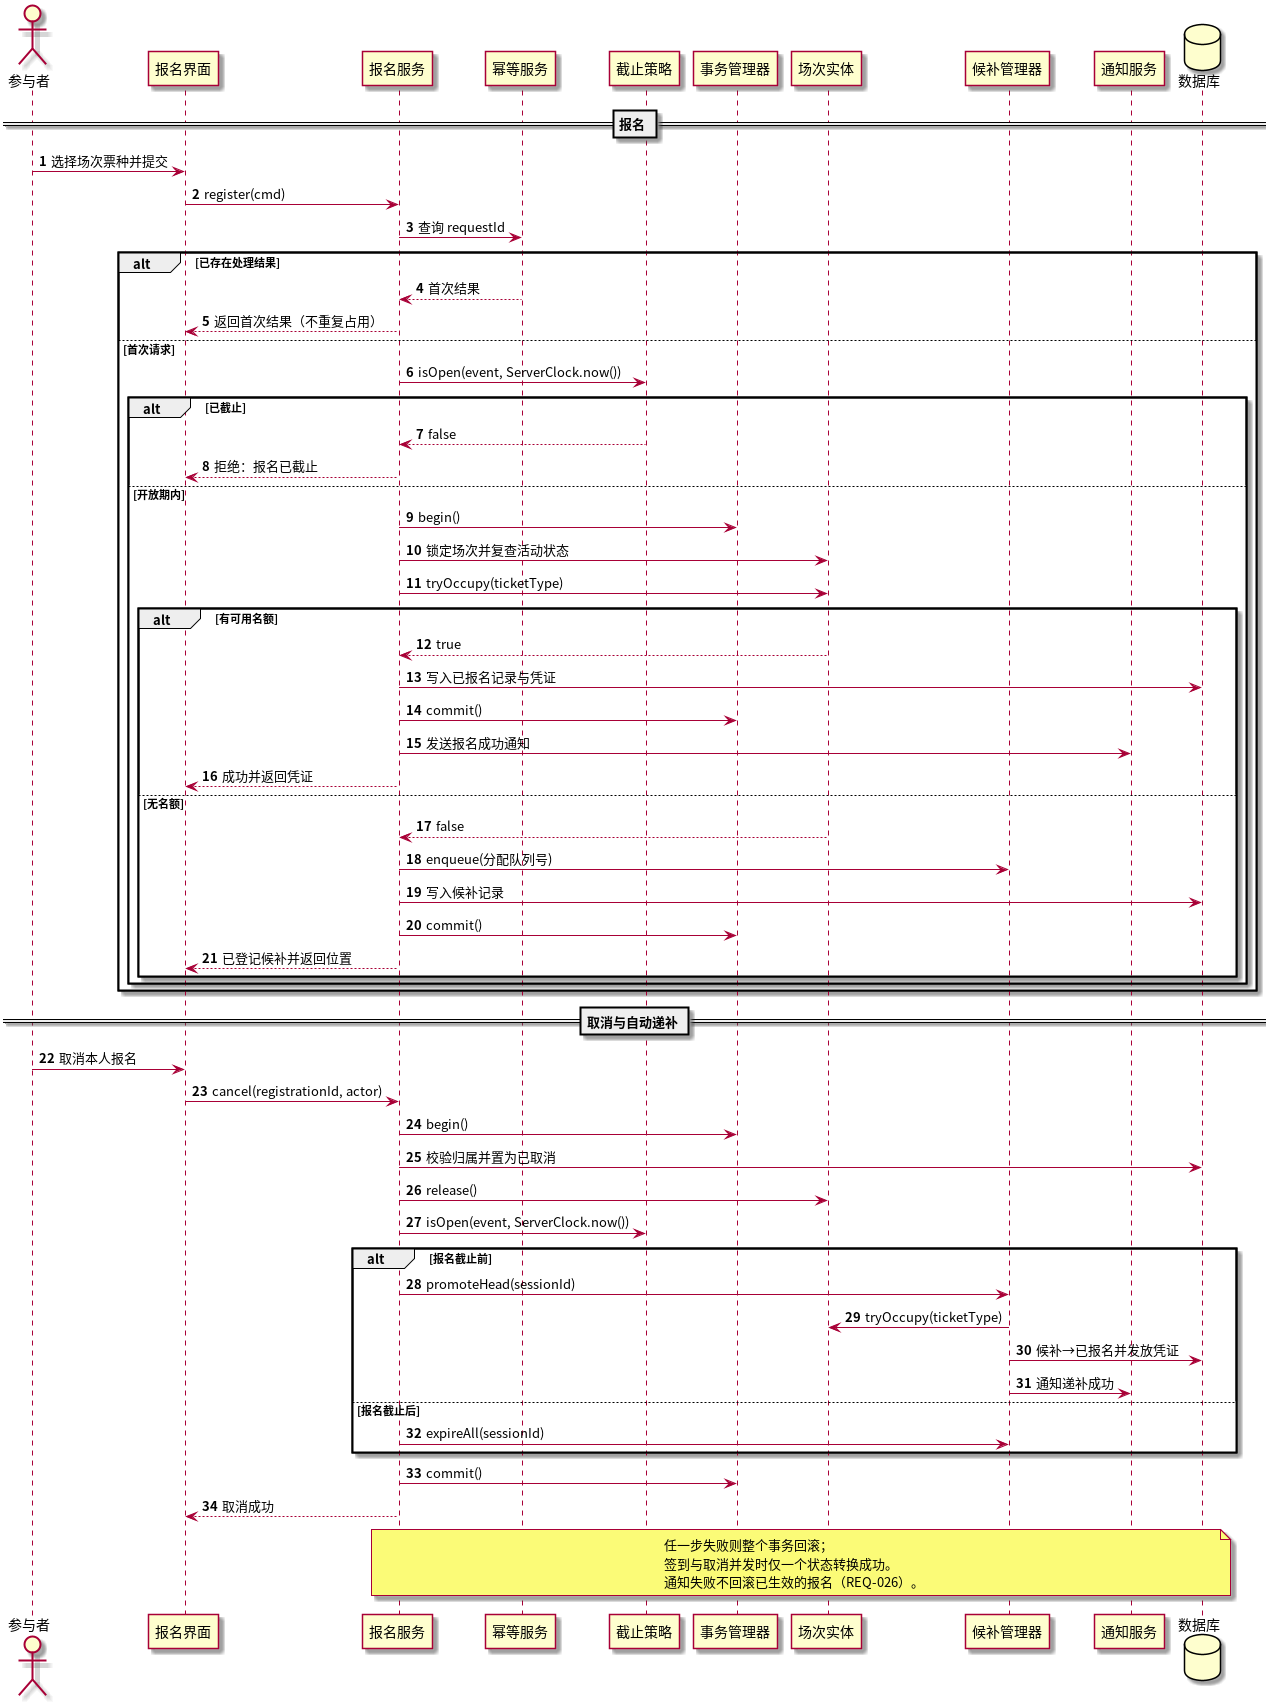

The diagram above was rendered by PlantUML. Its source (embedded in the PNG):
@startuml
skinparamlocked dpi 96
skinparam defaultFontName "Noto Sans CJK SC"
skinparam sequenceMessageAlign left
skinparam sequenceFontSize 14
autonumber

actor 参与者 as P
participant "报名界面" as UI
participant "报名服务" as RS
participant "幂等服务" as IDEM
participant "截止策略" as DP
participant "事务管理器" as TX
participant "场次实体" as SESS
participant "候补管理器" as WL
participant "通知服务" as NS
database "数据库" as DB

== 报名 ==
P -> UI : 选择场次票种并提交
UI -> RS : register(cmd)
RS -> IDEM : 查询 requestId
alt 已存在处理结果
  IDEM --> RS : 首次结果
  RS --> UI : 返回首次结果（不重复占用）
else 首次请求
  RS -> DP : isOpen(event, ServerClock.now())
  alt 已截止
    DP --> RS : false
    RS --> UI : 拒绝：报名已截止
  else 开放期内
    RS -> TX : begin()
    RS -> SESS : 锁定场次并复查活动状态
    RS -> SESS : tryOccupy(ticketType)
    alt 有可用名额
      SESS --> RS : true
      RS -> DB : 写入已报名记录与凭证
      RS -> TX : commit()
      RS -> NS : 发送报名成功通知
      RS --> UI : 成功并返回凭证
    else 无名额
      SESS --> RS : false
      RS -> WL : enqueue(分配队列号)
      RS -> DB : 写入候补记录
      RS -> TX : commit()
      RS --> UI : 已登记候补并返回位置
    end
  end
end

== 取消与自动递补 ==
P -> UI : 取消本人报名
UI -> RS : cancel(registrationId, actor)
RS -> TX : begin()
RS -> DB : 校验归属并置为已取消
RS -> SESS : release()
RS -> DP : isOpen(event, ServerClock.now())
alt 报名截止前
  RS -> WL : promoteHead(sessionId)
  WL -> SESS : tryOccupy(ticketType)
  WL -> DB : 候补→已报名并发放凭证
  WL -> NS : 通知递补成功
else 报名截止后
  RS -> WL : expireAll(sessionId)
end
RS -> TX : commit()
RS --> UI : 取消成功

note over RS, DB
  任一步失败则整个事务回滚；
  签到与取消并发时仅一个状态转换成功。
  通知失败不回滚已生效的报名（REQ-026）。
end note
@enduml